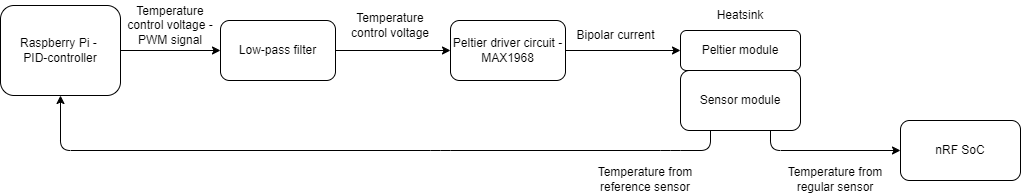

The diagram above was exported from draw.io. Its source (the exported page's mxGraphModel, read from the mxfile embedded in the PNG):
<mxGraphModel dx="1148" dy="791" grid="1" gridSize="10" guides="1" tooltips="1" connect="1" arrows="1" fold="1" page="1" pageScale="1" pageWidth="1169" pageHeight="827" math="0" shadow="0">
  <root>
    <mxCell id="0" />
    <mxCell id="1" parent="0" />
    <mxCell id="22" style="edgeStyle=none;html=1;exitX=1;exitY=0.5;exitDx=0;exitDy=0;entryX=0;entryY=0.5;entryDx=0;entryDy=0;" edge="1" parent="1" source="2" target="21">
      <mxGeometry relative="1" as="geometry" />
    </mxCell>
    <mxCell id="2" value="Raspberry Pi -&amp;nbsp;&lt;br&gt;PID-controller" style="rounded=1;whiteSpace=wrap;html=1;" parent="1" vertex="1">
      <mxGeometry x="90" y="255" width="120" height="90" as="geometry" />
    </mxCell>
    <mxCell id="7" style="edgeStyle=none;html=1;exitX=0.75;exitY=1;exitDx=0;exitDy=0;entryX=0;entryY=0.5;entryDx=0;entryDy=0;" parent="1" source="3" target="5" edge="1">
      <mxGeometry relative="1" as="geometry">
        <Array as="points">
          <mxPoint x="860" y="400" />
        </Array>
      </mxGeometry>
    </mxCell>
    <mxCell id="8" style="edgeStyle=none;html=1;exitX=0.25;exitY=1;exitDx=0;exitDy=0;entryX=0.5;entryY=1;entryDx=0;entryDy=0;" parent="1" source="3" target="2" edge="1">
      <mxGeometry relative="1" as="geometry">
        <Array as="points">
          <mxPoint x="800" y="400" />
          <mxPoint x="760" y="400" />
          <mxPoint x="530" y="400" />
          <mxPoint x="150" y="400" />
        </Array>
      </mxGeometry>
    </mxCell>
    <mxCell id="3" value="Sensor module" style="rounded=1;whiteSpace=wrap;html=1;" parent="1" vertex="1">
      <mxGeometry x="770" y="320" width="120" height="60" as="geometry" />
    </mxCell>
    <mxCell id="4" value="Peltier module" style="rounded=1;whiteSpace=wrap;html=1;" parent="1" vertex="1">
      <mxGeometry x="770" y="280" width="120" height="40" as="geometry" />
    </mxCell>
    <mxCell id="5" value="nRF SoC" style="rounded=1;whiteSpace=wrap;html=1;" parent="1" vertex="1">
      <mxGeometry x="990" y="370" width="120" height="60" as="geometry" />
    </mxCell>
    <mxCell id="9" value="Temperature control voltage - PWM signal" style="text;html=1;strokeColor=none;fillColor=none;align=center;verticalAlign=middle;whiteSpace=wrap;rounded=0;" parent="1" vertex="1">
      <mxGeometry x="210" y="260" width="100" height="30" as="geometry" />
    </mxCell>
    <mxCell id="11" value="Temperature from reference sensor" style="text;html=1;strokeColor=none;fillColor=none;align=center;verticalAlign=middle;whiteSpace=wrap;rounded=0;" parent="1" vertex="1">
      <mxGeometry x="680" y="414" width="110" height="30" as="geometry" />
    </mxCell>
    <mxCell id="13" value="Temperature from regular sensor" style="text;html=1;strokeColor=none;fillColor=none;align=center;verticalAlign=middle;whiteSpace=wrap;rounded=0;" parent="1" vertex="1">
      <mxGeometry x="870" y="414" width="110" height="30" as="geometry" />
    </mxCell>
    <mxCell id="14" value="Heatsink" style="text;html=1;strokeColor=none;fillColor=none;align=center;verticalAlign=middle;whiteSpace=wrap;rounded=0;" parent="1" vertex="1">
      <mxGeometry x="780" y="250" width="100" height="30" as="geometry" />
    </mxCell>
    <mxCell id="18" style="edgeStyle=none;html=1;exitX=1;exitY=0.5;exitDx=0;exitDy=0;entryX=0;entryY=0.5;entryDx=0;entryDy=0;" parent="1" source="16" target="4" edge="1">
      <mxGeometry relative="1" as="geometry" />
    </mxCell>
    <mxCell id="16" value="Peltier driver circuit - MAX1968" style="rounded=1;whiteSpace=wrap;html=1;" parent="1" vertex="1">
      <mxGeometry x="540" y="270" width="115" height="60" as="geometry" />
    </mxCell>
    <mxCell id="20" value="Bipolar current" style="text;html=1;align=center;verticalAlign=middle;resizable=0;points=[];autosize=1;strokeColor=none;fillColor=none;" parent="1" vertex="1">
      <mxGeometry x="655" y="270" width="100" height="30" as="geometry" />
    </mxCell>
    <mxCell id="23" style="edgeStyle=none;html=1;exitX=1;exitY=0.5;exitDx=0;exitDy=0;entryX=0;entryY=0.5;entryDx=0;entryDy=0;" edge="1" parent="1" source="21" target="16">
      <mxGeometry relative="1" as="geometry" />
    </mxCell>
    <mxCell id="21" value="Low-pass filter" style="rounded=1;whiteSpace=wrap;html=1;" vertex="1" parent="1">
      <mxGeometry x="310" y="270" width="115" height="60" as="geometry" />
    </mxCell>
    <mxCell id="24" value="Temperature control voltage" style="text;html=1;strokeColor=none;fillColor=none;align=center;verticalAlign=middle;whiteSpace=wrap;rounded=0;" vertex="1" parent="1">
      <mxGeometry x="430" y="260" width="100" height="30" as="geometry" />
    </mxCell>
  </root>
</mxGraphModel>